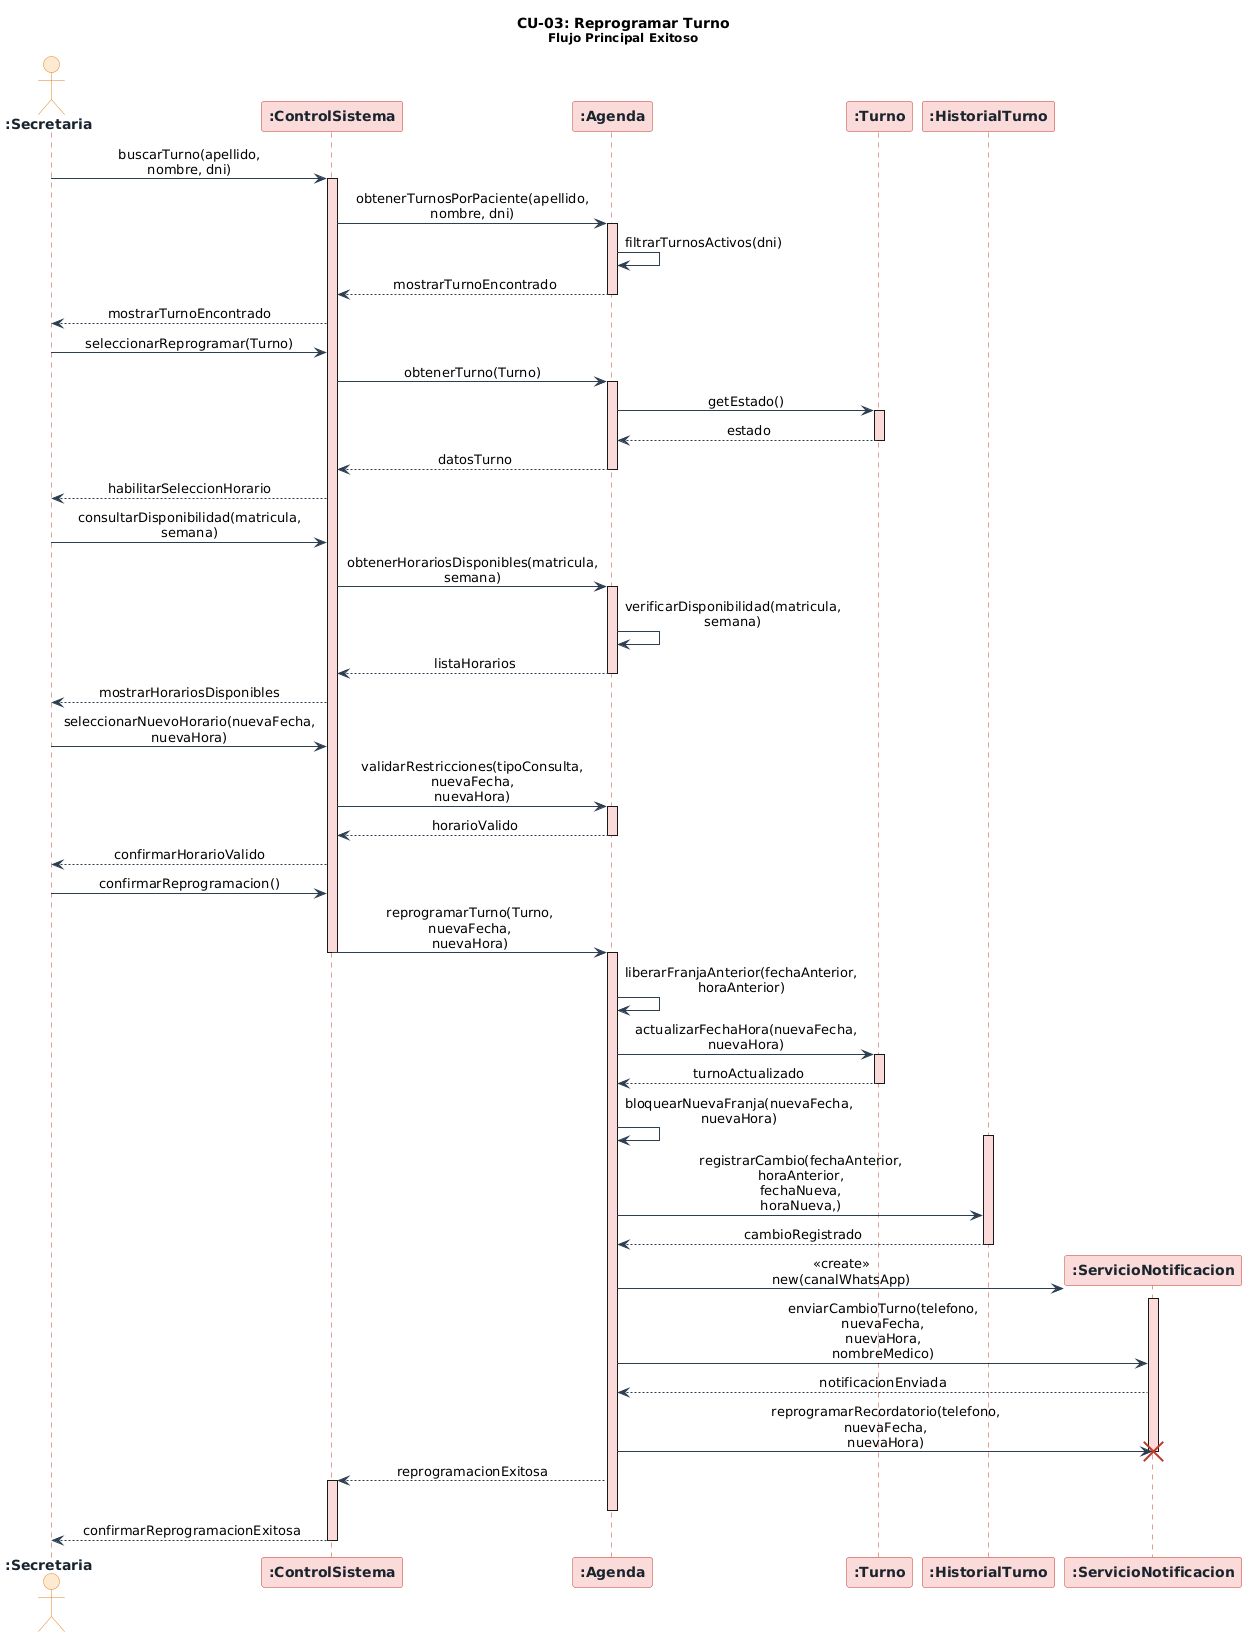

The diagram above was rendered by PlantUML. Its source (embedded in the PNG):
@startuml
skinparam sequenceMessageAlign center
skinparam responseMessageBelowArrow true
skinparam maxMessageSize 160
skinparam sequence {
    ArrowColor          #2C3E50
    LifeLineBorderColor #C0392B
    LifeLineBackgroundColor #FADBD8
    BoxBackgroundColor  #FDFEFE
    BoxBorderColor      #2C3E50
}
skinparam participant {
    BackgroundColor #FADBD8
    BorderColor     #C0392B
    FontColor       #1A252F
    FontStyle       bold
}
skinparam actor {
    BackgroundColor #FDEBD0
    BorderColor     #E67E22
    FontColor       #1A252F
    FontStyle       bold
}

title **CU-03: Reprogramar Turno**\n<size:12>Flujo Principal Exitoso</size>

actor       ":Secretaria"               as secretaria
participant ":ControlSistema"           as control
participant ":Agenda"                   as agenda
participant ":Turno"                    as turno
participant ":HistorialTurno"           as historialTurno
participant ":ServicioNotificacion"     as svcNotificacion

secretaria  ->  control : buscarTurno(apellido, nombre, dni)
activate control

control     ->  agenda : obtenerTurnosPorPaciente(apellido, nombre, dni)
activate agenda
agenda      ->  agenda : filtrarTurnosActivos(dni)
agenda      --> control : mostrarTurnoEncontrado
deactivate agenda

control     --> secretaria : mostrarTurnoEncontrado

secretaria  ->  control : seleccionarReprogramar(Turno)

control     ->  agenda : obtenerTurno(Turno)
activate agenda
agenda      ->  turno : getEstado()
activate turno
turno       --> agenda : estado
deactivate turno
agenda      --> control : datosTurno
deactivate agenda

control     --> secretaria : habilitarSeleccionHorario

secretaria  ->  control : consultarDisponibilidad(matricula, semana)

control     ->  agenda : obtenerHorariosDisponibles(matricula, semana)
activate agenda
agenda      ->  agenda : verificarDisponibilidad(matricula, semana)
agenda      --> control : listaHorarios
deactivate agenda

control     --> secretaria : mostrarHorariosDisponibles

secretaria  ->  control : seleccionarNuevoHorario(nuevaFecha, nuevaHora)

control     ->  agenda : validarRestricciones(tipoConsulta, nuevaFecha, nuevaHora)
activate agenda
agenda      --> control : horarioValido
deactivate agenda

control     --> secretaria : confirmarHorarioValido

secretaria  ->  control : confirmarReprogramacion()

control     ->  agenda : reprogramarTurno(Turno, nuevaFecha, nuevaHora)
deactivate control
activate agenda

agenda      ->  agenda : liberarFranjaAnterior(fechaAnterior, horaAnterior)

agenda      ->  turno : actualizarFechaHora(nuevaFecha, nuevaHora)
activate turno
turno       --> agenda : turnoActualizado
deactivate turno

agenda      ->  agenda : bloquearNuevaFranja(nuevaFecha, nuevaHora)



activate historialTurno
agenda      ->  historialTurno : registrarCambio(fechaAnterior, horaAnterior, fechaNueva, horaNueva,)
historialTurno --> agenda : cambioRegistrado
deactivate historialTurno

create svcNotificacion
agenda      ->  svcNotificacion : <<create>>\nnew(canalWhatsApp)
activate svcNotificacion
agenda      ->  svcNotificacion : enviarCambioTurno(telefono, nuevaFecha,\nnuevaHora, nombreMedico)
svcNotificacion --> agenda : notificacionEnviada
agenda      ->  svcNotificacion : reprogramarRecordatorio(telefono,\nnuevaFecha, nuevaHora)
deactivate svcNotificacion
destroy svcNotificacion
agenda      --> control : reprogramacionExitosa
activate control
deactivate agenda

control     --> secretaria : confirmarReprogramacionExitosa
deactivate control
@enduml